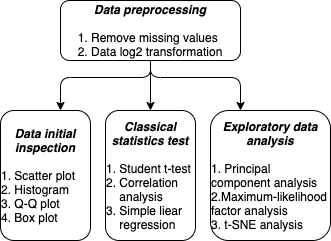

The diagram above was exported from draw.io. Its source (the exported page's mxGraphModel, read from the mxfile embedded in the PNG):
<mxGraphModel dx="946" dy="590" grid="1" gridSize="10" guides="1" tooltips="1" connect="1" arrows="1" fold="1" page="1" pageScale="1" pageWidth="827" pageHeight="1169" math="0" shadow="0">
  <root>
    <mxCell id="0" />
    <mxCell id="1" parent="0" />
    <mxCell id="byXXXNZTgeNWlCwlHNAX-1" value="&lt;b&gt;&lt;i&gt;Data preprocessing&lt;br&gt;&lt;br&gt;&lt;/i&gt;&lt;/b&gt;&lt;div style=&quot;text-align: left&quot;&gt;&lt;span&gt;1. Remove missing values&lt;/span&gt;&lt;/div&gt;&lt;span&gt;&lt;div style=&quot;text-align: left&quot;&gt;&lt;span&gt;2. Data log2 transformation&lt;/span&gt;&lt;/div&gt;&lt;/span&gt;" style="rounded=1;whiteSpace=wrap;html=1;" parent="1" vertex="1">
      <mxGeometry x="340" y="50" width="180" height="60" as="geometry" />
    </mxCell>
    <mxCell id="byXXXNZTgeNWlCwlHNAX-2" value="" style="edgeStyle=segmentEdgeStyle;endArrow=classic;html=1;" parent="1" edge="1">
      <mxGeometry x="-0.1465" width="50" height="50" relative="1" as="geometry">
        <mxPoint x="430" y="110" as="sourcePoint" />
        <mxPoint x="340" y="160" as="targetPoint" />
        <Array as="points">
          <mxPoint x="430" y="127" />
          <mxPoint x="340" y="127" />
        </Array>
        <mxPoint as="offset" />
      </mxGeometry>
    </mxCell>
    <mxCell id="byXXXNZTgeNWlCwlHNAX-4" value="" style="edgeStyle=segmentEdgeStyle;endArrow=classic;html=1;" parent="1" edge="1">
      <mxGeometry x="-0.1465" width="50" height="50" relative="1" as="geometry">
        <mxPoint x="429.5" y="120" as="sourcePoint" />
        <mxPoint x="430" y="160" as="targetPoint" />
        <Array as="points">
          <mxPoint x="429.5" y="160" />
          <mxPoint x="429.5" y="160" />
        </Array>
        <mxPoint as="offset" />
      </mxGeometry>
    </mxCell>
    <mxCell id="byXXXNZTgeNWlCwlHNAX-5" value="" style="edgeStyle=segmentEdgeStyle;endArrow=classic;html=1;" parent="1" edge="1">
      <mxGeometry x="-0.1465" width="50" height="50" relative="1" as="geometry">
        <mxPoint x="430" y="110" as="sourcePoint" />
        <mxPoint x="520" y="160" as="targetPoint" />
        <Array as="points">
          <mxPoint x="430" y="127" />
          <mxPoint x="520" y="127" />
        </Array>
        <mxPoint as="offset" />
      </mxGeometry>
    </mxCell>
    <mxCell id="byXXXNZTgeNWlCwlHNAX-8" value="&lt;i&gt;&lt;b&gt;Data initial inspection&lt;br&gt;&lt;/b&gt;&lt;/i&gt;&lt;br&gt;&lt;div style=&quot;text-align: left&quot;&gt;&lt;span&gt;1. Scatter plot&lt;/span&gt;&lt;/div&gt;&lt;span&gt;&lt;div style=&quot;text-align: left&quot;&gt;&lt;span&gt;2. Histogram&lt;/span&gt;&lt;/div&gt;&lt;div style=&quot;text-align: left&quot;&gt;&lt;span&gt;3. Q-Q plot&lt;/span&gt;&lt;/div&gt;&lt;div style=&quot;text-align: left&quot;&gt;&lt;span&gt;4. Box plot&lt;/span&gt;&lt;/div&gt;&lt;/span&gt;" style="rounded=1;whiteSpace=wrap;html=1;" parent="1" vertex="1">
      <mxGeometry x="280" y="160" width="90" height="130" as="geometry" />
    </mxCell>
    <mxCell id="byXXXNZTgeNWlCwlHNAX-9" value="&lt;b style=&quot;font-style: italic&quot;&gt;Exploratory data analysis&lt;/b&gt;&lt;br&gt;&lt;br&gt;&lt;div style=&quot;text-align: left&quot;&gt;&lt;span&gt;1. Principal com&lt;/span&gt;&lt;span&gt;ponent analysis&lt;/span&gt;&lt;/div&gt;&lt;div style=&quot;text-align: left&quot;&gt;&lt;span&gt;2.Maximum-likelihood factor analysis&lt;/span&gt;&lt;/div&gt;&lt;div style=&quot;text-align: left&quot;&gt;&lt;span&gt;3. t-SNE analysis&lt;/span&gt;&lt;/div&gt;" style="rounded=1;whiteSpace=wrap;html=1;" parent="1" vertex="1">
      <mxGeometry x="490" y="160" width="120" height="130" as="geometry" />
    </mxCell>
    <mxCell id="byXXXNZTgeNWlCwlHNAX-10" value="&lt;b style=&quot;font-style: italic&quot;&gt;Classical statistics test&lt;/b&gt;&lt;br&gt;&lt;br&gt;&lt;div style=&quot;text-align: left&quot;&gt;&lt;span&gt;1. Student t-test&lt;/span&gt;&lt;/div&gt;&lt;div style=&quot;text-align: left&quot;&gt;&lt;span&gt;2. Correlation&amp;nbsp; &amp;nbsp; &amp;nbsp; &amp;nbsp; analysis&lt;/span&gt;&lt;/div&gt;&lt;div style=&quot;text-align: left&quot;&gt;&lt;span&gt;3. Simple liear&amp;nbsp; &amp;nbsp; &amp;nbsp; &amp;nbsp; regression&lt;/span&gt;&lt;/div&gt;" style="rounded=1;whiteSpace=wrap;html=1;" parent="1" vertex="1">
      <mxGeometry x="385" y="160" width="90" height="130" as="geometry" />
    </mxCell>
  </root>
</mxGraphModel>